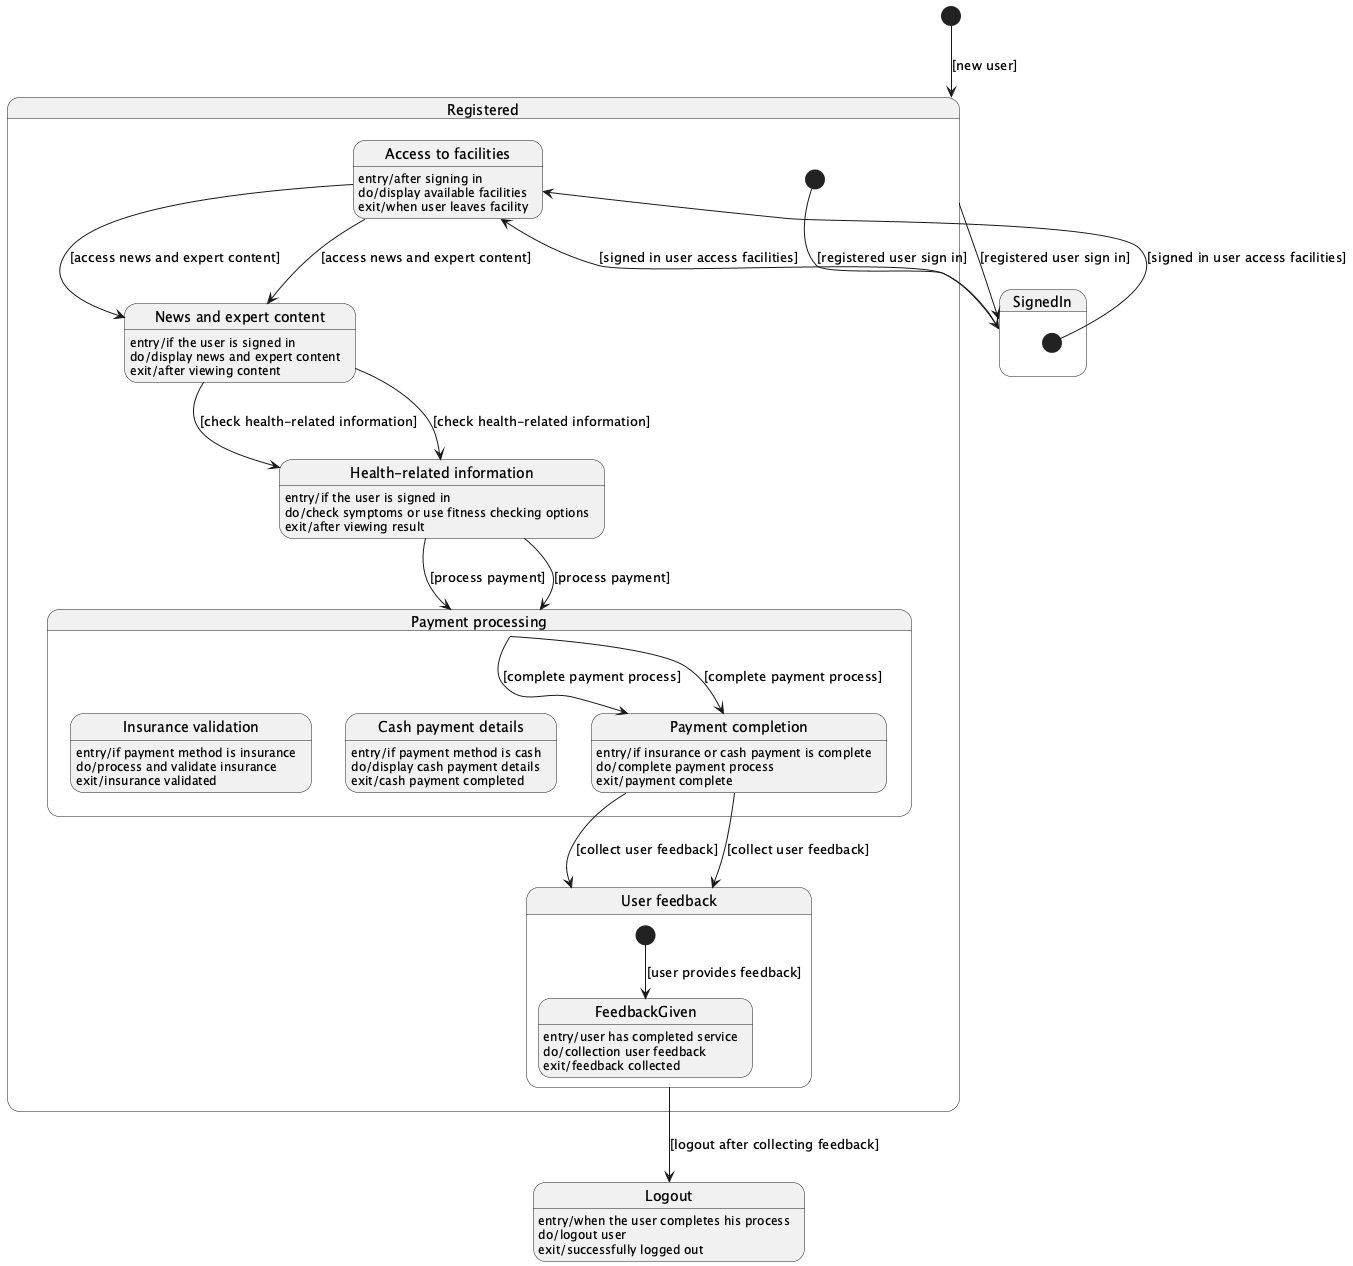

The diagram above was rendered by PlantUML. Its source (embedded in the PNG):
@startuml
[*] --> Registered : [new user]
state Registered {
  [*] --> SignedIn : [registered user sign in]
  state "Access to facilities" as AccessFacilities
  AccessFacilities : entry/after signing in
  AccessFacilities : do/display available facilities
  AccessFacilities : exit/when user leaves facility

  state "News and expert content" as NewsContent
  NewsContent : entry/if the user is signed in
  NewsContent : do/display news and expert content
  NewsContent : exit/after viewing content

  state "Health-related information" as HealthInfo
  HealthInfo : entry/if the user is signed in
  HealthInfo : do/check symptoms or use fitness checking options
  HealthInfo : exit/after viewing result

  state "Payment processing" as PaymentProcess {
    state "Insurance validation" as InsuranceValidation
    InsuranceValidation : entry/if payment method is insurance
    InsuranceValidation : do/process and validate insurance
    InsuranceValidation : exit/insurance validated

    state "Cash payment details" as CashDetails
    CashDetails : entry/if payment method is cash
    CashDetails : do/display cash payment details
    CashDetails : exit/cash payment completed

    state "Payment completion" as PaymentComplete
    PaymentComplete : entry/if insurance or cash payment is complete
    PaymentComplete : do/complete payment process
    PaymentComplete : exit/payment complete
  }

  state "User feedback" as UserFeedback {
    [*] --> FeedbackGiven : [user provides feedback]
    FeedbackGiven : entry/user has completed service
    FeedbackGiven : do/collection user feedback
    FeedbackGiven : exit/feedback collected
  }
}

state SignedIn {
  [*] --> AccessFacilities : [signed in user access facilities]
  AccessFacilities --> NewsContent : [access news and expert content]
  NewsContent --> HealthInfo : [check health-related information]
  HealthInfo --> PaymentProcess : [process payment]
  PaymentProcess --> PaymentComplete : [complete payment process]
  PaymentComplete --> UserFeedback : [collect user feedback]
}

state "Logout" as Logout
Logout : entry/when the user completes his process
Logout : do/logout user
Logout : exit/successfully logged out

Registered --> SignedIn : [registered user sign in]
SignedIn --> AccessFacilities : [signed in user access facilities]
AccessFacilities --> NewsContent : [access news and expert content]
NewsContent --> HealthInfo : [check health-related information]
HealthInfo --> PaymentProcess : [process payment]
PaymentProcess --> PaymentComplete : [complete payment process]
PaymentComplete --> UserFeedback : [collect user feedback]
UserFeedback --> Logout : [logout after collecting feedback]

@enduml